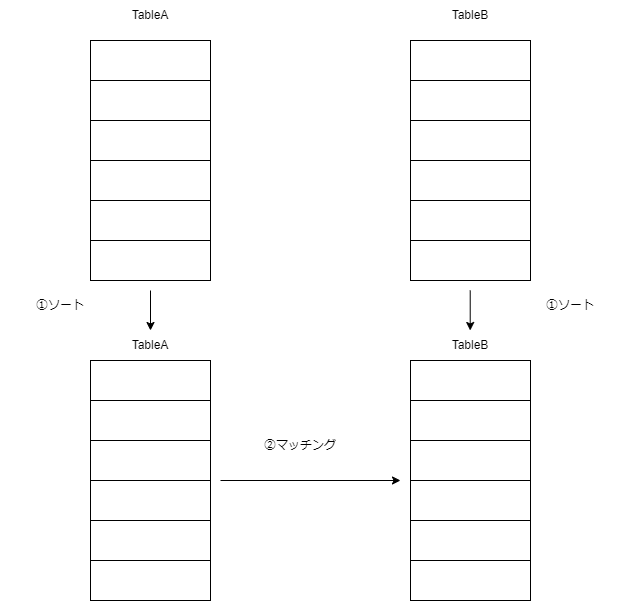

The diagram above was exported from draw.io. Its source (the exported page's mxGraphModel, read from the mxfile embedded in the PNG):
<mxGraphModel dx="1093" dy="545" grid="1" gridSize="10" guides="1" tooltips="1" connect="1" arrows="1" fold="1" page="1" pageScale="1" pageWidth="827" pageHeight="1169" background="#FFFFFF" math="0" shadow="0">
  <root>
    <mxCell id="0" />
    <mxCell id="1" parent="0" />
    <mxCell id="34" value="" style="rounded=0;whiteSpace=wrap;html=1;" parent="1" vertex="1">
      <mxGeometry x="160" y="160" width="120" height="40" as="geometry" />
    </mxCell>
    <mxCell id="35" value="" style="rounded=0;whiteSpace=wrap;html=1;" parent="1" vertex="1">
      <mxGeometry x="160" y="200" width="120" height="40" as="geometry" />
    </mxCell>
    <mxCell id="36" value="" style="rounded=0;whiteSpace=wrap;html=1;" parent="1" vertex="1">
      <mxGeometry x="160" y="240" width="120" height="40" as="geometry" />
    </mxCell>
    <mxCell id="38" value="" style="rounded=0;whiteSpace=wrap;html=1;" parent="1" vertex="1">
      <mxGeometry x="160" y="280" width="120" height="40" as="geometry" />
    </mxCell>
    <mxCell id="40" value="" style="rounded=0;whiteSpace=wrap;html=1;" parent="1" vertex="1">
      <mxGeometry x="160" y="120" width="120" height="40" as="geometry" />
    </mxCell>
    <mxCell id="41" value="" style="rounded=0;whiteSpace=wrap;html=1;" parent="1" vertex="1">
      <mxGeometry x="160" y="320" width="120" height="40" as="geometry" />
    </mxCell>
    <mxCell id="42" value="" style="rounded=0;whiteSpace=wrap;html=1;" parent="1" vertex="1">
      <mxGeometry x="480" y="120" width="120" height="40" as="geometry" />
    </mxCell>
    <mxCell id="43" value="" style="rounded=0;whiteSpace=wrap;html=1;" parent="1" vertex="1">
      <mxGeometry x="480" y="200" width="120" height="40" as="geometry" />
    </mxCell>
    <mxCell id="44" value="" style="rounded=0;whiteSpace=wrap;html=1;" parent="1" vertex="1">
      <mxGeometry x="480" y="240" width="120" height="40" as="geometry" />
    </mxCell>
    <mxCell id="45" value="" style="rounded=0;whiteSpace=wrap;html=1;" parent="1" vertex="1">
      <mxGeometry x="480" y="280" width="120" height="40" as="geometry" />
    </mxCell>
    <mxCell id="46" value="" style="rounded=0;whiteSpace=wrap;html=1;" parent="1" vertex="1">
      <mxGeometry x="480" y="320" width="120" height="40" as="geometry" />
    </mxCell>
    <mxCell id="47" value="" style="rounded=0;whiteSpace=wrap;html=1;" parent="1" vertex="1">
      <mxGeometry x="480" y="160" width="120" height="40" as="geometry" />
    </mxCell>
    <mxCell id="48" value="TableA" style="text;html=1;strokeColor=none;fillColor=none;align=center;verticalAlign=middle;whiteSpace=wrap;rounded=0;" parent="1" vertex="1">
      <mxGeometry x="160" y="80" width="120" height="30" as="geometry" />
    </mxCell>
    <mxCell id="49" value="TableB" style="text;html=1;strokeColor=none;fillColor=none;align=center;verticalAlign=middle;whiteSpace=wrap;rounded=0;" parent="1" vertex="1">
      <mxGeometry x="480" y="80" width="120" height="30" as="geometry" />
    </mxCell>
    <mxCell id="56" value="" style="rounded=0;whiteSpace=wrap;html=1;" parent="1" vertex="1">
      <mxGeometry x="160" y="440" width="120" height="40" as="geometry" />
    </mxCell>
    <mxCell id="57" value="" style="rounded=0;whiteSpace=wrap;html=1;" parent="1" vertex="1">
      <mxGeometry x="160" y="480" width="120" height="40" as="geometry" />
    </mxCell>
    <mxCell id="58" value="" style="rounded=0;whiteSpace=wrap;html=1;" parent="1" vertex="1">
      <mxGeometry x="160" y="560" width="120" height="40" as="geometry" />
    </mxCell>
    <mxCell id="59" value="" style="rounded=0;whiteSpace=wrap;html=1;" parent="1" vertex="1">
      <mxGeometry x="160" y="520" width="120" height="40" as="geometry" />
    </mxCell>
    <mxCell id="61" value="" style="endArrow=classic;html=1;" parent="1" edge="1">
      <mxGeometry width="50" height="50" relative="1" as="geometry">
        <mxPoint x="220" y="370" as="sourcePoint" />
        <mxPoint x="220" y="410" as="targetPoint" />
      </mxGeometry>
    </mxCell>
    <mxCell id="62" value="①ソート" style="text;html=1;strokeColor=none;fillColor=none;align=center;verticalAlign=middle;whiteSpace=wrap;rounded=0;" parent="1" vertex="1">
      <mxGeometry x="70" y="370" width="120" height="30" as="geometry" />
    </mxCell>
    <mxCell id="63" value="" style="endArrow=classic;html=1;" parent="1" edge="1">
      <mxGeometry width="50" height="50" relative="1" as="geometry">
        <mxPoint x="290" y="560" as="sourcePoint" />
        <mxPoint x="470" y="560" as="targetPoint" />
      </mxGeometry>
    </mxCell>
    <mxCell id="64" value="②マッチング" style="text;html=1;strokeColor=none;fillColor=none;align=center;verticalAlign=middle;whiteSpace=wrap;rounded=0;" parent="1" vertex="1">
      <mxGeometry x="310" y="510" width="120" height="30" as="geometry" />
    </mxCell>
    <mxCell id="65" value="" style="rounded=0;whiteSpace=wrap;html=1;" parent="1" vertex="1">
      <mxGeometry x="160" y="600" width="120" height="40" as="geometry" />
    </mxCell>
    <mxCell id="66" value="" style="rounded=0;whiteSpace=wrap;html=1;" parent="1" vertex="1">
      <mxGeometry x="160" y="640" width="120" height="40" as="geometry" />
    </mxCell>
    <mxCell id="67" value="TableA" style="text;html=1;strokeColor=none;fillColor=none;align=center;verticalAlign=middle;whiteSpace=wrap;rounded=0;" vertex="1" parent="1">
      <mxGeometry x="160" y="410" width="120" height="30" as="geometry" />
    </mxCell>
    <mxCell id="68" value="" style="endArrow=classic;html=1;" edge="1" parent="1">
      <mxGeometry width="50" height="50" relative="1" as="geometry">
        <mxPoint x="539.71" y="370" as="sourcePoint" />
        <mxPoint x="539.71" y="410" as="targetPoint" />
      </mxGeometry>
    </mxCell>
    <mxCell id="69" value="TableB" style="text;html=1;strokeColor=none;fillColor=none;align=center;verticalAlign=middle;whiteSpace=wrap;rounded=0;" vertex="1" parent="1">
      <mxGeometry x="480" y="410" width="120" height="30" as="geometry" />
    </mxCell>
    <mxCell id="70" value="" style="rounded=0;whiteSpace=wrap;html=1;" vertex="1" parent="1">
      <mxGeometry x="480" y="440" width="120" height="40" as="geometry" />
    </mxCell>
    <mxCell id="71" value="" style="rounded=0;whiteSpace=wrap;html=1;" vertex="1" parent="1">
      <mxGeometry x="480" y="520" width="120" height="40" as="geometry" />
    </mxCell>
    <mxCell id="72" value="" style="rounded=0;whiteSpace=wrap;html=1;" vertex="1" parent="1">
      <mxGeometry x="480" y="560" width="120" height="40" as="geometry" />
    </mxCell>
    <mxCell id="73" value="" style="rounded=0;whiteSpace=wrap;html=1;" vertex="1" parent="1">
      <mxGeometry x="480" y="600" width="120" height="40" as="geometry" />
    </mxCell>
    <mxCell id="74" value="" style="rounded=0;whiteSpace=wrap;html=1;" vertex="1" parent="1">
      <mxGeometry x="480" y="640" width="120" height="40" as="geometry" />
    </mxCell>
    <mxCell id="75" value="" style="rounded=0;whiteSpace=wrap;html=1;" vertex="1" parent="1">
      <mxGeometry x="480" y="480" width="120" height="40" as="geometry" />
    </mxCell>
    <mxCell id="76" value="①ソート" style="text;html=1;strokeColor=none;fillColor=none;align=center;verticalAlign=middle;whiteSpace=wrap;rounded=0;" vertex="1" parent="1">
      <mxGeometry x="580" y="370" width="120" height="30" as="geometry" />
    </mxCell>
  </root>
</mxGraphModel>